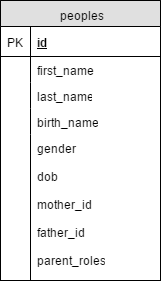

The diagram above was exported from draw.io. Its source (the exported page's mxGraphModel, read from the mxfile embedded in the PNG):
<mxGraphModel dx="1024" dy="449" grid="1" gridSize="10" guides="1" tooltips="1" connect="1" arrows="1" fold="1" page="1" pageScale="1" pageWidth="850" pageHeight="1100" background="#ffffff" math="0" shadow="0">
  <root>
    <mxCell id="0" />
    <mxCell id="1" parent="0" />
    <mxCell id="2" value="peoples" style="swimlane;html=1;fontStyle=0;childLayout=stackLayout;horizontal=1;startSize=26;fillColor=#e0e0e0;horizontalStack=0;resizeParent=1;resizeLast=0;collapsible=1;marginBottom=0;swimlaneFillColor=#ffffff;align=center;" vertex="1" parent="1">
      <mxGeometry x="265" y="120" width="160" height="280" as="geometry" />
    </mxCell>
    <mxCell id="3" value="id" style="shape=partialRectangle;top=0;left=0;right=0;bottom=1;html=1;align=left;verticalAlign=middle;fillColor=none;spacingLeft=34;spacingRight=4;whiteSpace=wrap;overflow=hidden;rotatable=0;points=[[0,0.5],[1,0.5]];portConstraint=eastwest;dropTarget=0;fontStyle=5;" vertex="1" parent="2">
      <mxGeometry y="26" width="160" height="30" as="geometry" />
    </mxCell>
    <mxCell id="4" value="PK" style="shape=partialRectangle;top=0;left=0;bottom=0;html=1;fillColor=none;align=left;verticalAlign=middle;spacingLeft=4;spacingRight=4;whiteSpace=wrap;overflow=hidden;rotatable=0;points=[];portConstraint=eastwest;part=1;" vertex="1" connectable="0" parent="3">
      <mxGeometry width="30" height="30" as="geometry" />
    </mxCell>
    <mxCell id="5" value="first_name" style="shape=partialRectangle;top=0;left=0;right=0;bottom=0;html=1;align=left;verticalAlign=top;fillColor=none;spacingLeft=34;spacingRight=4;whiteSpace=wrap;overflow=hidden;rotatable=0;points=[[0,0.5],[1,0.5]];portConstraint=eastwest;dropTarget=0;" vertex="1" parent="2">
      <mxGeometry y="56" width="160" height="26" as="geometry" />
    </mxCell>
    <mxCell id="6" value="" style="shape=partialRectangle;top=0;left=0;bottom=0;html=1;fillColor=none;align=left;verticalAlign=top;spacingLeft=4;spacingRight=4;whiteSpace=wrap;overflow=hidden;rotatable=0;points=[];portConstraint=eastwest;part=1;" vertex="1" connectable="0" parent="5">
      <mxGeometry width="30" height="26" as="geometry" />
    </mxCell>
    <mxCell id="7" value="last_name" style="shape=partialRectangle;top=0;left=0;right=0;bottom=0;html=1;align=left;verticalAlign=top;fillColor=none;spacingLeft=34;spacingRight=4;whiteSpace=wrap;overflow=hidden;rotatable=0;points=[[0,0.5],[1,0.5]];portConstraint=eastwest;dropTarget=0;" vertex="1" parent="2">
      <mxGeometry y="82" width="160" height="26" as="geometry" />
    </mxCell>
    <mxCell id="8" value="" style="shape=partialRectangle;top=0;left=0;bottom=0;html=1;fillColor=none;align=left;verticalAlign=top;spacingLeft=4;spacingRight=4;whiteSpace=wrap;overflow=hidden;rotatable=0;points=[];portConstraint=eastwest;part=1;" vertex="1" connectable="0" parent="7">
      <mxGeometry width="30" height="26" as="geometry" />
    </mxCell>
    <mxCell id="9" value="birth_name" style="shape=partialRectangle;top=0;left=0;right=0;bottom=0;html=1;align=left;verticalAlign=top;fillColor=none;spacingLeft=34;spacingRight=4;whiteSpace=wrap;overflow=hidden;rotatable=0;points=[[0,0.5],[1,0.5]];portConstraint=eastwest;dropTarget=0;" vertex="1" parent="2">
      <mxGeometry y="108" width="160" height="26" as="geometry" />
    </mxCell>
    <mxCell id="10" value="" style="shape=partialRectangle;top=0;left=0;bottom=0;html=1;fillColor=none;align=left;verticalAlign=top;spacingLeft=4;spacingRight=4;whiteSpace=wrap;overflow=hidden;rotatable=0;points=[];portConstraint=eastwest;part=1;" vertex="1" connectable="0" parent="9">
      <mxGeometry width="30" height="26" as="geometry" />
    </mxCell>
    <mxCell id="11" value="gender&lt;div&gt;&lt;br&gt;&lt;/div&gt;&lt;div&gt;dob&lt;/div&gt;&lt;div&gt;&lt;br&gt;&lt;/div&gt;&lt;div&gt;mother_id&lt;/div&gt;&lt;div&gt;&lt;br&gt;&lt;/div&gt;&lt;div&gt;father_id&lt;/div&gt;&lt;div&gt;&lt;br&gt;&lt;/div&gt;&lt;div&gt;parent_roles&lt;/div&gt;" style="shape=partialRectangle;top=0;left=0;right=0;bottom=0;html=1;align=left;verticalAlign=top;fillColor=none;spacingLeft=34;spacingRight=4;whiteSpace=wrap;overflow=hidden;rotatable=0;points=[[0,0.5],[1,0.5]];portConstraint=eastwest;dropTarget=0;" vertex="1" parent="2">
      <mxGeometry y="134" width="160" height="146" as="geometry" />
    </mxCell>
    <mxCell id="12" value="" style="shape=partialRectangle;top=0;left=0;bottom=0;html=1;fillColor=none;align=left;verticalAlign=top;spacingLeft=4;spacingRight=4;whiteSpace=wrap;overflow=hidden;rotatable=0;points=[];portConstraint=eastwest;part=1;" vertex="1" connectable="0" parent="11">
      <mxGeometry width="30" height="146" as="geometry" />
    </mxCell>
    <mxCell id="13" value="id" style="shape=partialRectangle;top=0;left=0;right=0;bottom=1;html=1;align=left;verticalAlign=middle;fillColor=none;spacingLeft=34;spacingRight=4;whiteSpace=wrap;overflow=hidden;rotatable=0;points=[[0,0.5],[1,0.5]];portConstraint=eastwest;dropTarget=0;fontStyle=5;" vertex="1" parent="1">
      <mxGeometry x="265" y="146" width="160" height="30" as="geometry" />
    </mxCell>
    <mxCell id="14" value="PK" style="shape=partialRectangle;top=0;left=0;bottom=0;html=1;fillColor=none;align=left;verticalAlign=middle;spacingLeft=4;spacingRight=4;whiteSpace=wrap;overflow=hidden;rotatable=0;points=[];portConstraint=eastwest;part=1;" vertex="1" connectable="0" parent="13">
      <mxGeometry width="30" height="30" as="geometry" />
    </mxCell>
    <mxCell id="15" value="PK" style="shape=partialRectangle;top=0;left=0;bottom=0;html=1;fillColor=none;align=left;verticalAlign=middle;spacingLeft=4;spacingRight=4;whiteSpace=wrap;overflow=hidden;rotatable=0;points=[];portConstraint=eastwest;part=1;" vertex="1" connectable="0" parent="1">
      <mxGeometry x="265" y="146" width="30" height="30" as="geometry" />
    </mxCell>
    <mxCell id="16" value="first_name" style="shape=partialRectangle;top=0;left=0;right=0;bottom=0;html=1;align=left;verticalAlign=top;fillColor=none;spacingLeft=34;spacingRight=4;whiteSpace=wrap;overflow=hidden;rotatable=0;points=[[0,0.5],[1,0.5]];portConstraint=eastwest;dropTarget=0;" vertex="1" parent="1">
      <mxGeometry x="265" y="176" width="160" height="26" as="geometry" />
    </mxCell>
    <mxCell id="17" value="" style="shape=partialRectangle;top=0;left=0;bottom=0;html=1;fillColor=none;align=left;verticalAlign=top;spacingLeft=4;spacingRight=4;whiteSpace=wrap;overflow=hidden;rotatable=0;points=[];portConstraint=eastwest;part=1;" vertex="1" connectable="0" parent="16">
      <mxGeometry width="30" height="26" as="geometry" />
    </mxCell>
    <mxCell id="18" value="" style="shape=partialRectangle;top=0;left=0;bottom=0;html=1;fillColor=none;align=left;verticalAlign=top;spacingLeft=4;spacingRight=4;whiteSpace=wrap;overflow=hidden;rotatable=0;points=[];portConstraint=eastwest;part=1;" vertex="1" connectable="0" parent="1">
      <mxGeometry x="265" y="176" width="30" height="26" as="geometry" />
    </mxCell>
    <mxCell id="19" value="last_name" style="shape=partialRectangle;top=0;left=0;right=0;bottom=0;html=1;align=left;verticalAlign=top;fillColor=none;spacingLeft=34;spacingRight=4;whiteSpace=wrap;overflow=hidden;rotatable=0;points=[[0,0.5],[1,0.5]];portConstraint=eastwest;dropTarget=0;" vertex="1" parent="1">
      <mxGeometry x="265" y="202" width="160" height="26" as="geometry" />
    </mxCell>
    <mxCell id="20" value="" style="shape=partialRectangle;top=0;left=0;bottom=0;html=1;fillColor=none;align=left;verticalAlign=top;spacingLeft=4;spacingRight=4;whiteSpace=wrap;overflow=hidden;rotatable=0;points=[];portConstraint=eastwest;part=1;" vertex="1" connectable="0" parent="19">
      <mxGeometry width="30" height="26" as="geometry" />
    </mxCell>
    <mxCell id="21" value="" style="shape=partialRectangle;top=0;left=0;bottom=0;html=1;fillColor=none;align=left;verticalAlign=top;spacingLeft=4;spacingRight=4;whiteSpace=wrap;overflow=hidden;rotatable=0;points=[];portConstraint=eastwest;part=1;" vertex="1" connectable="0" parent="1">
      <mxGeometry x="265" y="202" width="30" height="26" as="geometry" />
    </mxCell>
    <mxCell id="22" value="birth_name" style="shape=partialRectangle;top=0;left=0;right=0;bottom=0;html=1;align=left;verticalAlign=top;fillColor=none;spacingLeft=34;spacingRight=4;whiteSpace=wrap;overflow=hidden;rotatable=0;points=[[0,0.5],[1,0.5]];portConstraint=eastwest;dropTarget=0;" vertex="1" parent="1">
      <mxGeometry x="265" y="228" width="160" height="26" as="geometry" />
    </mxCell>
    <mxCell id="23" value="" style="shape=partialRectangle;top=0;left=0;bottom=0;html=1;fillColor=none;align=left;verticalAlign=top;spacingLeft=4;spacingRight=4;whiteSpace=wrap;overflow=hidden;rotatable=0;points=[];portConstraint=eastwest;part=1;" vertex="1" connectable="0" parent="22">
      <mxGeometry width="30" height="26" as="geometry" />
    </mxCell>
    <mxCell id="24" value="" style="shape=partialRectangle;top=0;left=0;bottom=0;html=1;fillColor=none;align=left;verticalAlign=top;spacingLeft=4;spacingRight=4;whiteSpace=wrap;overflow=hidden;rotatable=0;points=[];portConstraint=eastwest;part=1;" vertex="1" connectable="0" parent="1">
      <mxGeometry x="265" y="228" width="30" height="26" as="geometry" />
    </mxCell>
    <mxCell id="25" value="gender&lt;div&gt;&lt;br&gt;&lt;/div&gt;&lt;div&gt;dob&lt;/div&gt;&lt;div&gt;&lt;br&gt;&lt;/div&gt;&lt;div&gt;mother_id&lt;/div&gt;&lt;div&gt;&lt;br&gt;&lt;/div&gt;&lt;div&gt;father_id&lt;/div&gt;&lt;div&gt;&lt;br&gt;&lt;/div&gt;&lt;div&gt;parent_roles&lt;/div&gt;" style="shape=partialRectangle;top=0;left=0;right=0;bottom=0;html=1;align=left;verticalAlign=top;fillColor=none;spacingLeft=34;spacingRight=4;whiteSpace=wrap;overflow=hidden;rotatable=0;points=[[0,0.5],[1,0.5]];portConstraint=eastwest;dropTarget=0;" vertex="1" parent="1">
      <mxGeometry x="265" y="254" width="160" height="146" as="geometry" />
    </mxCell>
    <mxCell id="26" value="" style="shape=partialRectangle;top=0;left=0;bottom=0;html=1;fillColor=none;align=left;verticalAlign=top;spacingLeft=4;spacingRight=4;whiteSpace=wrap;overflow=hidden;rotatable=0;points=[];portConstraint=eastwest;part=1;" vertex="1" connectable="0" parent="25">
      <mxGeometry width="30" height="146" as="geometry" />
    </mxCell>
    <mxCell id="27" value="" style="shape=partialRectangle;top=0;left=0;bottom=0;html=1;fillColor=none;align=left;verticalAlign=top;spacingLeft=4;spacingRight=4;whiteSpace=wrap;overflow=hidden;rotatable=0;points=[];portConstraint=eastwest;part=1;" vertex="1" connectable="0" parent="1">
      <mxGeometry x="265" y="254" width="30" height="146" as="geometry" />
    </mxCell>
  </root>
</mxGraphModel>